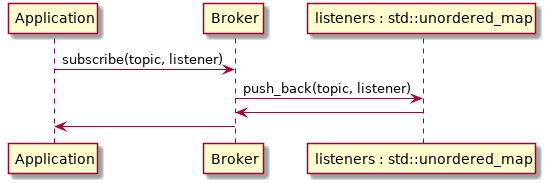

The diagram above was rendered by PlantUML. Its source (embedded in the PNG):
@startuml

participant Application
participant Broker
participant "listeners : std::unordered_map"

Application->Broker : subscribe(topic, listener)

    Broker->"listeners : std::unordered_map" : push_back(topic, listener)
    "listeners : std::unordered_map" -> Broker

Broker->Application

@enduml